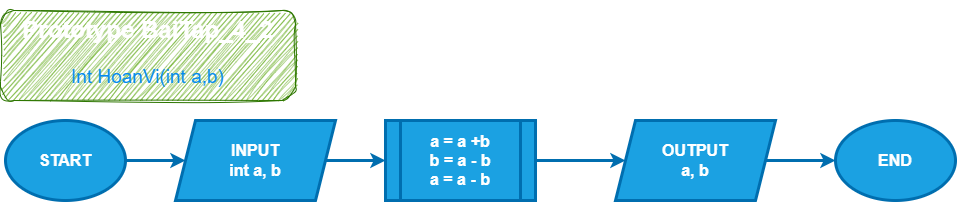

The diagram above was exported from draw.io. Its source (the exported page's mxGraphModel, read from the mxfile embedded in the PNG):
<mxGraphModel dx="1130" dy="536" grid="1" gridSize="10" guides="1" tooltips="1" connect="1" arrows="1" fold="1" page="1" pageScale="1" pageWidth="827" pageHeight="1169" math="0" shadow="0">
  <root>
    <mxCell id="0" />
    <mxCell id="1" parent="0" />
    <mxCell id="2" value="&lt;h1&gt;&lt;span style=&quot;background-color: initial;&quot;&gt;Prototype BaiTap_4_2&lt;/span&gt;&lt;/h1&gt;&lt;h1&gt;&lt;span style=&quot;font-weight: 400;&quot;&gt;&lt;font color=&quot;#058af0&quot; style=&quot;font-size: 19px;&quot;&gt;Int HoanVi(int a,b)&lt;/font&gt;&lt;/span&gt;&lt;/h1&gt;" style="text;html=1;strokeColor=#2D7600;fillColor=#60a917;spacing=5;spacingTop=-20;whiteSpace=wrap;overflow=hidden;rounded=1;fontColor=#ffffff;sketch=1;curveFitting=1;jiggle=2;align=center;" parent="1" vertex="1">
      <mxGeometry x="15" y="10" width="295" height="90" as="geometry" />
    </mxCell>
    <mxCell id="3" value="START" style="ellipse;whiteSpace=wrap;html=1;fillColor=#1ba1e2;fontColor=#ffffff;strokeColor=#006EAF;strokeWidth=3;fontStyle=1;fontSize=16;" parent="1" vertex="1">
      <mxGeometry x="20" y="120" width="120" height="80" as="geometry" />
    </mxCell>
    <mxCell id="9" style="edgeStyle=none;html=1;strokeWidth=3;fontSize=16;fillColor=#1ba1e2;strokeColor=#006EAF;" parent="1" source="5" target="8" edge="1">
      <mxGeometry relative="1" as="geometry" />
    </mxCell>
    <mxCell id="5" value="INPUT&lt;br&gt;int a, b" style="shape=parallelogram;perimeter=parallelogramPerimeter;whiteSpace=wrap;html=1;fixedSize=1;fillColor=#1ba1e2;fontColor=#ffffff;strokeColor=#006EAF;strokeWidth=3;fontStyle=1;fontSize=16;" parent="1" vertex="1">
      <mxGeometry x="190" y="120" width="160" height="80" as="geometry" />
    </mxCell>
    <mxCell id="6" value="" style="edgeStyle=none;html=1;fontStyle=1;fillColor=#1ba1e2;strokeColor=#006EAF;strokeWidth=3;" parent="1" source="3" target="5" edge="1">
      <mxGeometry relative="1" as="geometry" />
    </mxCell>
    <mxCell id="11" style="edgeStyle=none;html=1;entryX=0;entryY=0.5;entryDx=0;entryDy=0;strokeWidth=3;fontSize=16;fillColor=#1ba1e2;strokeColor=#006EAF;" parent="1" source="8" target="10" edge="1">
      <mxGeometry relative="1" as="geometry" />
    </mxCell>
    <mxCell id="8" value="a = a +b&lt;br&gt;b = a - b&lt;br&gt;a = a - b" style="shape=process;whiteSpace=wrap;html=1;backgroundOutline=1;strokeWidth=3;fontSize=16;fillColor=#1ba1e2;fontColor=#ffffff;strokeColor=#006EAF;fontStyle=1" parent="1" vertex="1">
      <mxGeometry x="400" y="120" width="150" height="80" as="geometry" />
    </mxCell>
    <mxCell id="13" style="edgeStyle=none;html=1;strokeWidth=3;fontSize=16;fillColor=#1ba1e2;strokeColor=#006EAF;" parent="1" source="10" target="12" edge="1">
      <mxGeometry relative="1" as="geometry" />
    </mxCell>
    <mxCell id="10" value="OUTPUT&lt;br&gt;a, b" style="shape=parallelogram;perimeter=parallelogramPerimeter;whiteSpace=wrap;html=1;fixedSize=1;fillColor=#1ba1e2;fontColor=#ffffff;strokeColor=#006EAF;strokeWidth=3;fontStyle=1;fontSize=16;" parent="1" vertex="1">
      <mxGeometry x="630" y="120" width="160" height="80" as="geometry" />
    </mxCell>
    <mxCell id="12" value="END" style="ellipse;whiteSpace=wrap;html=1;strokeWidth=3;fontSize=16;fillColor=#1ba1e2;fontColor=#ffffff;strokeColor=#006EAF;fontStyle=1" parent="1" vertex="1">
      <mxGeometry x="850" y="120" width="120" height="80" as="geometry" />
    </mxCell>
  </root>
</mxGraphModel>